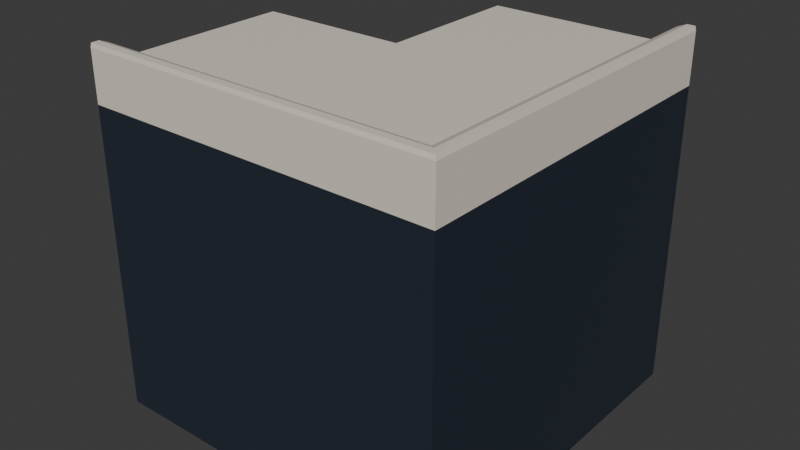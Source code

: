 # Source: Counter_Corner.blend  (saved by Blender 5.0.118; exported with 4.5.12 LTS)
import bpy
from mathutils import Matrix  # noqa: F401  (used for matrix-valued properties, if any)

bpy.ops.wm.read_factory_settings(use_empty=True)
scene = bpy.context.scene
scene.name = 'Scene'

# ---- materials (node trees are filled in below, after node groups)
mat_countertop = bpy.data.materials.new('Countertop')
mat_countertop.alpha_threshold = 0.0
mat_countertop.use_backface_culling_lightprobe_volume = False
mat_countertop.roughness = 0.5
mat_countertop.line_color = (0.0, 0.0, 0.0, 1.0)
mat_counterbase = bpy.data.materials.new('CounterBase')
mat_counterinside = bpy.data.materials.new('CounterInside')
mat_handle = bpy.data.materials.new('Handle')

# ---- material node trees
mat_countertop.use_nodes = True; mat_countertop.node_tree.nodes.clear()
_N = mat_countertop.node_tree.nodes; _L = mat_countertop.node_tree.links
n0 = _N.new('ShaderNodeOutputMaterial'); n0.name = 'Material Output'; n0.location = (200, 100)
n1 = _N.new('ShaderNodeBsdfPrincipled'); n1.name = 'Principled BSDF'; n1.location = (-200, 100)
n1.inputs[0].default_value = (0.8, 0.7271, 0.6287, 1.0)
_L.new(n1.outputs[0], n0.inputs[0])
n0.is_active_output = True
mat_counterbase.use_nodes = True; mat_counterbase.node_tree.nodes.clear()
_N = mat_counterbase.node_tree.nodes; _L = mat_counterbase.node_tree.links
n0 = _N.new('ShaderNodeBsdfPrincipled'); n0.name = 'Principled BSDF'; n0.location = (-200, 100)
n0.inputs[0].default_value = (0.01856, 0.02658, 0.04245, 1.0)
n1 = _N.new('ShaderNodeOutputMaterial'); n1.name = 'Material Output'; n1.location = (200, 100)
_L.new(n0.outputs[0], n1.inputs[0])
n1.is_active_output = True
mat_counterinside.use_nodes = True; mat_counterinside.node_tree.nodes.clear()
_N = mat_counterinside.node_tree.nodes; _L = mat_counterinside.node_tree.links
n0 = _N.new('ShaderNodeBsdfPrincipled'); n0.name = 'Principled BSDF'; n0.location = (-200, 100)
n0.inputs[0].default_value = (0.1276, 0.1276, 0.1276, 1.0)
n1 = _N.new('ShaderNodeOutputMaterial'); n1.name = 'Material Output'; n1.location = (200, 100)
_L.new(n0.outputs[0], n1.inputs[0])
n1.is_active_output = True
mat_handle.use_nodes = True; mat_handle.node_tree.nodes.clear()
_N = mat_handle.node_tree.nodes; _L = mat_handle.node_tree.links
n0 = _N.new('ShaderNodeBsdfPrincipled'); n0.name = 'Principled BSDF'; n0.location = (-200, 100)
n0.inputs[0].default_value = (0.4982, 0.4982, 0.4982, 1.0)
n0.inputs[1].default_value = 1.0
n0.inputs[2].default_value = 0.3
n1 = _N.new('ShaderNodeOutputMaterial'); n1.name = 'Material Output'; n1.location = (200, 100)
_L.new(n0.outputs[0], n1.inputs[0])
n1.is_active_output = True

# ---- world
world_world = bpy.data.worlds.new('World'); scene.world = world_world
world_world.use_nodes = True; world_world.node_tree.nodes.clear()
_N = world_world.node_tree.nodes; _L = world_world.node_tree.links
n0 = _N.new('ShaderNodeOutputWorld'); n0.name = 'World Output'; n0.location = (200, 100)
n1 = _N.new('ShaderNodeBackground'); n1.name = 'Background'; n1.location = (-200, 100)
n1.inputs[0].default_value = (0.05088, 0.05088, 0.05088, 1.0)
_L.new(n1.outputs[0], n0.inputs[0])
n0.is_active_output = True
world_world.color = (0.05088, 0.05088, 0.05088)
world_world.sun_shadow_jitter_overblur = 0.0

# ---- meshes
me_cube_001 = bpy.data.meshes.new('Cube.001')
me_cube_001.from_pydata([(0.4629, -0.4631, 0.0), (0.4629, -0.4631, 0.95), (-0.5472, -0.4631, 0.0), (-0.5472, -0.4631, 0.95), (0.4629, -0.4631, 0.855), (-0.5472, -0.4631, 0.855), (-0.5472, 0.04686, 0.0), (-0.5472, 0.04686, 0.95), (0.4629, 0.04721, 0.0), (0.4629, 0.04721, 0.95), (0.4629, 0.04686, 0.855), (-0.5472, 0.04686, 0.855), (0.4629, -0.4631, 0.9949), (-0.5472, 0.1175, 0.95), (-0.5472, 0.1369, 0.9306), (-0.5472, 0.1369, 0.8744), (-0.5472, 0.1175, 0.855), (0.4119, -0.4121, 0.95), (-0.5472, -0.4121, 0.0), (0.4629, -0.4121, 0.95), (0.4629, -0.4121, 0.855), (-0.5472, -0.4121, 0.95), (0.4629, -0.4121, 0.0), (-0.5472, -0.4121, 0.855), (-0.5472, -0.4631, 0.9949), (0.4119, -0.4121, 0.9949), (-0.5472, -0.4121, 0.9949), (0.46, -0.4602, 1.006), (-0.5472, -0.4602, 1.006), (0.4382, -0.4385, 1.006), (-0.5472, -0.4385, 1.006), (-0.5214, 0.04686, 0.02201), (0.3876, 0.04686, 0.02201), (0.3876, 0.04686, 0.833), (-0.5214, 0.04686, 0.833), (-0.5214, -0.3879, 0.02201), (0.3876, -0.3879, 0.02201), (0.3876, -0.3879, 0.833), (-0.5214, -0.3879, 0.833), (-0.04716, -0.4631, 0.0), (-0.04716, -0.4631, 0.95), (-0.04716, -0.4631, 0.855), (-0.04716, 0.04686, 0.855), (-0.04716, 0.04686, 0.95), (-0.04716, 0.04686, 0.0), (-0.1177, 0.1182, 0.95), (-0.1371, 0.1374, 0.9306), (-0.1371, 0.1374, 0.8744), (-0.1177, 0.1182, 0.855), (-0.04716, -0.4121, 0.0), (-0.04716, -0.4121, 0.95), (-0.04716, -0.4631, 0.9949), (-0.04716, -0.4121, 0.9949), (-0.04716, -0.4602, 1.006), (-0.04716, -0.4385, 1.006), (-0.04716, 0.04686, 0.833), (-0.04716, 0.04686, 0.02201), (-0.04716, -0.3879, 0.833), (-0.04716, -0.3879, 0.02201), (0.4629, 0.5476, 0.0), (0.4629, 0.5476, 0.95), (0.4629, 0.5476, 0.855), (-0.04709, 0.5476, 0.0), (-0.04709, 0.5476, 0.95), (-0.04709, 0.5476, 0.855), (-0.1177, 0.5476, 0.95), (-0.1371, 0.5476, 0.9306), (-0.1371, 0.5476, 0.8744), (-0.1177, 0.5476, 0.855), (0.4119, 0.5476, 0.0), (0.4119, 0.5476, 0.95), (0.4119, 0.5476, 0.855), (0.4629, 0.5476, 0.9949), (0.4119, 0.5476, 0.9949), (0.46, 0.5476, 1.006), (0.4382, 0.5476, 1.006), (-0.04709, 0.5218, 0.02201), (-0.04709, 0.5218, 0.833), (0.3876, 0.5218, 0.02201), (0.3876, 0.5218, 0.833), (0.4119, -0.4121, 0.0), (0.4119, -0.4631, 0.0), (0.4119, 0.04757, 0.0), (0.4119, 0.04757, 0.95), (0.4629, 0.04757, 0.9949), (0.4119, 0.04757, 0.9949), (0.46, 0.04757, 1.006), (0.4382, 0.04757, 1.006), (0.4119, -0.4631, 0.855), (0.4119, -0.4631, 0.95)], [(39, 0)], [(41, 40, 3, 5), (87, 29, 27, 86), (44, 6, 31, 56), (39, 41, 5, 2), (18, 23, 11, 6), (89, 40, 41, 88), (23, 21, 7, 11), (86, 27, 12, 84), (48, 42, 11, 16), (83, 17, 25, 85), (14, 15, 16, 13), (11, 7, 13, 16), (5, 3, 21, 23), (20, 19, 1, 4), (2, 5, 23, 18), (85, 25, 29, 87), (52, 26, 30, 54), (21, 3, 24, 26), (1, 89, 88, 4), (50, 21, 26, 52), (54, 53, 27, 29), (1, 19, 12), (26, 24, 28, 30), (51, 12, 27, 53), (10, 8, 32, 33), (42, 10, 33, 55), (6, 11, 34, 31), (56, 31, 35, 58), (31, 34, 38, 35), (33, 32, 36, 37), (55, 33, 37, 57), (57, 58, 35, 38), (37, 36, 58, 57), (34, 55, 57, 38), (32, 56, 58, 36), (11, 42, 55, 34), (24, 51, 53, 28), (30, 28, 53, 54), (17, 50, 52, 25), (3, 40, 51, 24), (25, 52, 54, 29), (7, 21, 50, 43), (2, 18, 49, 39), (15, 14, 46, 47), (13, 7, 43, 45), (15, 47, 48, 16), (13, 45, 46, 14), (18, 6, 44, 49), (1, 12, 89), (8, 44, 56, 32), (40, 89, 12, 51), (10, 61, 60, 9), (44, 56, 76, 62), (8, 59, 61, 10), (69, 62, 64, 71), (71, 64, 63, 70), (48, 68, 64, 42), (66, 65, 68, 67), (64, 68, 65, 63), (61, 71, 70, 60), (59, 69, 71, 61), (85, 87, 75, 73), (70, 73, 72, 60), (83, 85, 73, 70), (73, 75, 74, 72), (62, 76, 77, 64), (56, 32, 78, 76), (76, 78, 79, 77), (33, 79, 78, 32), (77, 79, 33, 55), (64, 77, 55, 42), (72, 74, 86, 84), (75, 87, 86, 74), (60, 72, 84, 9), (63, 43, 83, 70), (59, 8, 82, 69), (67, 47, 46, 66), (65, 45, 43, 63), (67, 68, 48, 47), (65, 66, 46, 45), (69, 82, 44, 62), (12, 19, 9, 84), (50, 17, 83, 43), (49, 44, 82, 80), (22, 80, 82, 8), (49, 80, 81, 39), (22, 0, 81, 80), (10, 9, 19, 20), (22, 8, 10, 20), (41, 39, 81, 88), (0, 4, 88, 81), (4, 0, 22, 20)])
me_cube_001.polygons.foreach_set('material_index', [0, 0, 1, 1, 1, 0, 0, 0, 0, 0, 0, 0, 0, 0, 1, 0, 0, 0, 0, 0, 0, 0, 0, 0, 1, 1, 1, 2, 2, 2, 2, 2, 2, 2, 2, 1, 0, 0, 0, 0, 0, 0, 1, 0, 0, 0, 0, 1, 0, 1, 0, 0, 1, 1, 1, 0, 0, 0, 0, 0, 1, 0, 0, 0, 0, 1, 2, 2, 2, 2, 1, 0, 0, 0, 0, 1, 0, 0, 0, 0, 1, 0, 0, 1, 1, 1, 1, 0, 1, 1, 1, 1])
_uv = me_cube_001.uv_layers.new(name='UVMap')
_uv.uv.foreach_set('vector', [0.6, 0.125, 0.625, 0.125, 0.625, 0.25, 0.6, 0.25, 0.8537, 0.625, 0.8537, 0.625, 0.875, 0.625, 0.875, 0.625, 0.3375, 0.625, 0.3375, 0.5, 0.3375, 0.5, 0.3375, 0.625, 0.375, 0.125, 0.6, 0.125, 0.6, 0.25, 0.375, 0.25, 0.375, 0.2712, 0.6, 0.2713, 0.6, 0.4625, 0.375, 0.4625, 0.0, 0.0, 0.625, 0.125, 0.6, 0.125, 0.0, 0.0, 0.6, 0.2713, 0.625, 0.2713, 0.625, 0.4625, 0.6, 0.4625, 0.625, 0.125, 0.625, 0.125, 0.625, 0.125, 0.625, 0.125, 0.6, 0.625, 0.6, 0.625, 0.6, 0.4625, 0.6, 0.4919, 0.8537, 0.625, 0.8537, 0.625, 0.8537, 0.625, 0.8537, 0.625, 0.6199, 0.5, 0.6051, 0.5, 0.6, 0.4919, 0.6304, 0.4973, 0.6, 0.4625, 0.6625, 0.5, 0.6304, 0.4973, 0.6, 0.4919, 0.6, 0.25, 0.625, 0.25, 0.625, 0.2713, 0.6, 0.2713, 0.0, 0.0, 0.0, 0.0, 0.625, 0.0, 0.0, 0.0, 0.375, 0.25, 0.6, 0.25, 0.6, 0.2713, 0.375, 0.2712, 0.8537, 0.625, 0.8537, 0.625, 0.8537, 0.625, 0.8537, 0.625, 0.8537, 0.625, 0.8537, 0.5, 0.8537, 0.5, 0.8537, 0.625, 0.625, 0.2713, 0.625, 0.25, 0.625, 0.25, 0.625, 0.2713, 0.625, 0.0, 0.0, 0.0, 0.0, 0.0, 0.0, 0.0, 0.8537, 0.625, 0.8537, 0.5, 0.8537, 0.5, 0.8537, 0.625, 0.8537, 0.625, 0.875, 0.625, 0.875, 0.75, 0.8537, 0.75, 0.625, 0.0, 0.0, 0.0, 0.625, 0.0, 0.625, 0.2713, 0.625, 0.25, 0.625, 0.25, 0.625, 0.2713, 0.625, 0.125, 0.625, 0.0, 0.625, 0.0, 0.625, 0.125, 0.6, 0.7875, 0.375, 0.7875, 0.375, 0.7875, 0.6, 0.7875, 0.6, 0.625, 0.6, 0.7875, 0.6, 0.7875, 0.6, 0.625, 0.375, 0.4625, 0.6, 0.4625, 0.6, 0.4625, 0.375, 0.4625, 0.3375, 0.625, 0.3375, 0.5, 0.3375, 0.5, 0.3375, 0.625, 0.375, 0.4625, 0.6, 0.4625, 0.6, 0.4625, 0.375, 0.4625, 0.6, 0.7875, 0.375, 0.7875, 0.375, 0.7875, 0.6, 0.7875, 0.6, 0.625, 0.6, 0.7875, 0.6, 0.7875, 0.6, 0.625, 0.6, 0.625, 0.3562, 0.6438, 0.3375, 0.5, 0.6, 0.4625, 0.6, 0.7875, 0.375, 0.7875, 0.3562, 0.6438, 0.6, 0.625, 0.6, 0.4625, 0.6, 0.625, 0.6, 0.625, 0.6, 0.4625, 0.3375, 0.75, 0.3375, 0.625, 0.3375, 0.625, 0.3375, 0.75, 0.6, 0.4625, 0.6, 0.625, 0.6, 0.625, 0.6, 0.4625, 0.625, 0.25, 0.625, 0.125, 0.625, 0.125, 0.625, 0.25, 0.8537, 0.5, 0.875, 0.5, 0.875, 0.625, 0.8537, 0.625, 0.0, 0.0, 0.8537, 0.625, 0.8537, 0.625, 0.8537, 0.75, 0.625, 0.25, 0.625, 0.125, 0.625, 0.125, 0.625, 0.25, 0.8537, 0.75, 0.8537, 0.625, 0.8537, 0.625, 0.8537, 0.75, 0.6625, 0.5, 0.8537, 0.5, 0.8537, 0.625, 0.6625, 0.625, 0.125, 0.5, 0.1462, 0.5, 0.1462, 0.625, 0.125, 0.625, 0.6051, 0.5, 0.6199, 0.5, 0.6199, 0.625, 0.6051, 0.625, 0.6304, 0.4973, 0.6625, 0.5, 0.6625, 0.625, 0.6304, 0.625, 0.6051, 0.5, 0.6051, 0.625, 0.6, 0.625, 0.6, 0.4919, 0.6304, 0.4973, 0.6304, 0.625, 0.6199, 0.625, 0.6199, 0.5, 0.1462, 0.5, 0.3375, 0.5, 0.3375, 0.625, 0.1462, 0.625, 0.625, 0.0, 0.625, 0.0, 0.0, 0.0, 0.3375, 0.75, 0.3375, 0.625, 0.3375, 0.625, 0.3375, 0.75, 0.625, 0.125, 0.0, 0.0, 0.625, 0.0, 0.625, 0.125, 0.6, 0.125, 0.6, 0.25, 0.625, 0.25, 0.625, 0.125, 0.3375, 0.625, 0.3375, 0.625, 0.3375, 0.5, 0.3375, 0.5, 0.375, 0.125, 0.375, 0.25, 0.6, 0.25, 0.6, 0.125, 0.375, 0.2712, 0.375, 0.4625, 0.6, 0.4625, 0.6, 0.2713, 0.6, 0.2713, 0.6, 0.4625, 0.625, 0.4625, 0.625, 0.2713, 0.6, 0.625, 0.6, 0.4919, 0.6, 0.4625, 0.6, 0.625, 0.6199, 0.5, 0.6304, 0.4973, 0.6, 0.4919, 0.6051, 0.5, 0.6, 0.4625, 0.6, 0.4919, 0.6304, 0.4973, 0.6625, 0.5, 0.6, 0.25, 0.6, 0.2713, 0.625, 0.2713, 0.625, 0.25, 0.375, 0.25, 0.375, 0.2712, 0.6, 0.2713, 0.6, 0.25, 0.8537, 0.625, 0.8537, 0.625, 0.8537, 0.5, 0.8537, 0.5, 0.625, 0.2713, 0.625, 0.2713, 0.625, 0.25, 0.625, 0.25, 0.8537, 0.625, 0.8537, 0.625, 0.8537, 0.5, 0.8537, 0.5, 0.625, 0.2713, 0.625, 0.2713, 0.625, 0.25, 0.625, 0.25, 0.375, 0.4625, 0.375, 0.4625, 0.6, 0.4625, 0.6, 0.4625, 0.3375, 0.625, 0.3375, 0.625, 0.3375, 0.5, 0.3375, 0.5, 0.375, 0.4625, 0.375, 0.4625, 0.6, 0.4625, 0.6, 0.4625, 0.6, 0.625, 0.6, 0.4625, 0.3375, 0.5, 0.3562, 0.6438, 0.6, 0.4625, 0.6, 0.4625, 0.6, 0.625, 0.6, 0.625, 0.6, 0.4625, 0.6, 0.4625, 0.6, 0.625, 0.6, 0.625, 0.625, 0.25, 0.625, 0.25, 0.625, 0.125, 0.625, 0.125, 0.8537, 0.5, 0.8537, 0.625, 0.875, 0.625, 0.875, 0.5, 0.625, 0.25, 0.625, 0.25, 0.625, 0.125, 0.625, 0.125, 0.6625, 0.5, 0.6625, 0.625, 0.8537, 0.625, 0.8537, 0.5, 0.125, 0.5, 0.125, 0.625, 0.1462, 0.625, 0.1462, 0.5, 0.6051, 0.5, 0.6051, 0.625, 0.6199, 0.625, 0.6199, 0.5, 0.6304, 0.4973, 0.6304, 0.625, 0.6625, 0.625, 0.6625, 0.5, 0.6051, 0.5, 0.6, 0.4919, 0.6, 0.625, 0.6051, 0.625, 0.6304, 0.4973, 0.6199, 0.5, 0.6199, 0.625, 0.6304, 0.625, 0.1462, 0.5, 0.1462, 0.625, 0.3375, 0.625, 0.3375, 0.5, 0.625, 0.0, 0.0, 0.0, 0.625, 0.125, 0.625, 0.125, 0.8537, 0.625, 0.8537, 0.625, 0.8537, 0.625, 0.6625, 0.625, 0.1462, 0.625, 0.3375, 0.625, 0.1462, 0.625, 0.0, 0.0, 0.0, 0.0, 0.0, 0.0, 0.1462, 0.625, 0.125, 0.625, 0.1462, 0.625, 0.0, 0.0, 0.0, 0.0, 0.125, 0.625, 0.0, 0.0, 0.0, 0.0, 0.0, 0.0, 0.0, 0.0, 0.6, 0.125, 0.625, 0.125, 0.0, 0.0, 0.0, 0.0, 0.0, 0.0, 0.0, 0.0, 0.0, 0.0, 0.0, 0.0, 0.6, 0.125, 0.375, 0.125, 0.0, 0.0, 0.0, 0.0, 0.0, 0.0, 0.0, 0.0, 0.0, 0.0, 0.0, 0.0, 0.0, 0.0, 0.0, 0.0, 0.0, 0.0, 0.0, 0.0])
me_cube_001.materials.append(mat_countertop)
me_cube_001.materials.append(mat_counterbase)
me_cube_001.materials.append(mat_counterinside)
me_cube_001.update()
me_cube_004 = bpy.data.meshes.new('Cube.004')
me_cube_004.from_pydata([(-0.02, 0.02827, -0.4055), (-0.02, 0.02827, 0.4055), (0.4543, 0.02827, 0.4055), (0.4543, 0.02827, -0.4055), (0.005457, 0.01779, -0.362), (0.005457, 0.01779, 0.362), (0.4288, 0.01779, 0.362), (0.4288, 0.01779, -0.362), (0.02096, 0.01779, -0.3355), (0.02096, 0.01779, 0.3355), (0.4133, 0.01779, 0.3355), (0.4133, 0.01779, -0.3355), (0.0346, 0.0278, -0.3121), (0.0346, 0.0278, 0.3121), (0.3997, 0.0278, 0.3121), (0.3997, 0.0278, -0.3121), (-0.02, -0.02827, -0.4055), (-0.02, -0.02827, 0.4055), (0.4543, -0.02827, 0.4055), (0.4543, -0.02827, -0.4055), (0.005457, -0.01779, -0.362), (0.005457, -0.01779, 0.362), (0.4288, -0.01779, 0.362), (0.4288, -0.01779, -0.362), (0.02096, -0.01779, -0.3355), (0.02096, -0.01779, 0.3355), (0.4133, -0.01779, 0.3355), (0.4133, -0.01779, -0.3355), (0.0346, -0.0278, -0.3121), (0.0346, -0.0278, 0.3121), (0.3997, -0.0278, 0.3121), (0.3997, -0.0278, -0.3121)], [], [(3, 7, 6, 2), (1, 2, 6, 5), (0, 4, 7, 3), (1, 5, 4, 0), (4, 8, 11, 7), (5, 9, 8, 4), (7, 11, 10, 6), (5, 6, 10, 9), (8, 12, 15, 11), (9, 13, 12, 8), (11, 15, 14, 10), (9, 10, 14, 13), (13, 14, 15, 12), (19, 18, 22, 23), (17, 21, 22, 18), (16, 19, 23, 20), (17, 16, 20, 21), (20, 23, 27, 24), (21, 20, 24, 25), (23, 22, 26, 27), (21, 25, 26, 22), (24, 27, 31, 28), (25, 24, 28, 29), (27, 26, 30, 31), (25, 29, 30, 26), (29, 28, 31, 30), (17, 18, 2, 1), (18, 19, 3, 2), (19, 16, 0, 3), (16, 17, 1, 0)])
me_cube_004.polygons.foreach_set('material_index', [1, 1, 1, 1, 1, 1, 1, 1, 1, 1, 1, 1, 1, 1, 1, 1, 1, 1, 1, 1, 1, 1, 1, 1, 1, 1, 1, 1, 1, 1])
_uv = me_cube_004.uv_layers.new(name='UVMap')
_uv.uv.foreach_set('vector', [0.0, 0.0, 0.0, 0.0, 0.0, 0.0, 0.0, 0.0, 0.0, 0.0, 0.0, 0.0, 0.0, 0.0, 0.0, 0.0, 0.0, 0.0, 0.0, 0.0, 0.0, 0.0, 0.0, 0.0, 0.0, 0.0, 0.0, 0.0, 0.0, 0.0, 0.0, 0.0, 0.0, 0.0, 0.0, 0.0, 0.0, 0.0, 0.0, 0.0, 0.0, 0.0, 0.0, 0.0, 0.0, 0.0, 0.0, 0.0, 0.0, 0.0, 0.0, 0.0, 0.0, 0.0, 0.0, 0.0, 0.0, 0.0, 0.0, 0.0, 0.0, 0.0, 0.0, 0.0, 0.0, 0.0, 0.0, 0.0, 0.0, 0.0, 0.0, 0.0, 0.0, 0.0, 0.0, 0.0, 0.0, 0.0, 0.0, 0.0, 0.0, 0.0, 0.0, 0.0, 0.0, 0.0, 0.0, 0.0, 0.0, 0.0, 0.0, 0.0, 0.0, 0.0, 0.0, 0.0, 0.0, 0.0, 0.0, 0.0, 0.0, 0.0, 0.0, 0.0, 0.0, 0.0, 0.0, 0.0, 0.0, 0.0, 0.0, 0.0, 0.0, 0.0, 0.0, 0.0, 0.0, 0.0, 0.0, 0.0, 0.0, 0.0, 0.0, 0.0, 0.0, 0.0, 0.0, 0.0, 0.0, 0.0, 0.0, 0.0, 0.0, 0.0, 0.0, 0.0, 0.0, 0.0, 0.0, 0.0, 0.0, 0.0, 0.0, 0.0, 0.0, 0.0, 0.0, 0.0, 0.0, 0.0, 0.0, 0.0, 0.0, 0.0, 0.0, 0.0, 0.0, 0.0, 0.0, 0.0, 0.0, 0.0, 0.0, 0.0, 0.0, 0.0, 0.0, 0.0, 0.0, 0.0, 0.0, 0.0, 0.0, 0.0, 0.0, 0.0, 0.0, 0.0, 0.0, 0.0, 0.0, 0.0, 0.0, 0.0, 0.0, 0.0, 0.0, 0.0, 0.0, 0.0, 0.0, 0.0, 0.0, 0.0, 0.0, 0.0, 0.0, 0.0, 0.0, 0.0, 0.0, 0.0, 0.0, 0.0, 0.0, 0.0, 0.0, 0.0, 0.0, 0.0, 0.0, 0.0, 0.0, 0.0, 0.0, 0.0, 0.0, 0.0, 0.0, 0.0, 0.0, 0.0, 0.0, 0.0, 0.0, 0.0, 0.0, 0.0, 0.0, 0.0, 0.0, 0.0, 0.0, 0.0, 0.0, 0.0, 0.0, 0.0, 0.0, 0.0])
me_cube_004.materials.append(mat_handle)
me_cube_004.materials.append(mat_counterbase)
me_cube_004.update()
me_cube_006 = bpy.data.meshes.new('Cube.006')
me_cube_006.from_pydata([(-0.4905, -0.2086, -0.009532), (-0.4905, -0.2086, 0.009532), (-0.4905, 0.2086, -0.009532), (-0.4905, 0.2086, 0.009532), (0.4905, -0.2086, -0.009532), (0.4905, -0.2086, 0.009532), (0.4905, 0.2086, -0.009532), (0.4905, 0.2086, 0.009532), (0.04717, 0.2086, -0.009532), (0.04717, 0.2086, 0.009532), (0.04717, -0.2086, -0.009532), (0.04717, -0.2086, 0.009532), (0.4905, 0.7458, -0.009532), (0.4905, 0.7458, 0.009532), (0.04717, 0.7458, -0.009532), (0.04717, 0.7458, 0.009532)], [], [(0, 1, 3, 2), (7, 6, 12, 13), (6, 7, 5, 4), (10, 11, 1, 0), (8, 6, 4, 10), (9, 3, 1, 11), (7, 9, 11, 5), (2, 8, 10, 0), (4, 5, 11, 10), (2, 3, 9, 8), (14, 15, 13, 12), (9, 7, 13, 15), (6, 8, 14, 12), (8, 9, 15, 14)])
_uv = me_cube_006.uv_layers.new(name='UVMap')
_uv.uv.foreach_set('vector', [0.375, 0.0, 0.625, 0.0, 0.625, 0.25, 0.375, 0.25, 0.625, 0.5, 0.375, 0.5, 0.375, 0.5, 0.625, 0.5, 0.375, 0.5, 0.625, 0.5, 0.625, 0.75, 0.375, 0.75, 0.375, 0.875, 0.625, 0.875, 0.625, 1.0, 0.375, 1.0, 0.25, 0.5, 0.375, 0.5, 0.375, 0.75, 0.25, 0.75, 0.75, 0.5, 0.875, 0.5, 0.875, 0.75, 0.75, 0.75, 0.625, 0.5, 0.75, 0.5, 0.75, 0.75, 0.625, 0.75, 0.125, 0.5, 0.25, 0.5, 0.25, 0.75, 0.125, 0.75, 0.375, 0.75, 0.625, 0.75, 0.625, 0.875, 0.375, 0.875, 0.375, 0.25, 0.625, 0.25, 0.625, 0.375, 0.375, 0.375, 0.375, 0.375, 0.625, 0.375, 0.625, 0.5, 0.375, 0.5, 0.75, 0.5, 0.625, 0.5, 0.625, 0.5, 0.75, 0.5, 0.375, 0.5, 0.25, 0.5, 0.25, 0.5, 0.375, 0.5, 0.375, 0.375, 0.625, 0.375, 0.625, 0.375, 0.375, 0.375])
me_cube_006.materials.append(mat_counterinside)
me_cube_006.update()
me_cube_002 = bpy.data.meshes.new('Cube.002')
me_cube_002.from_pydata([(0.3589, 0.03581, 0.2749), (0.39, 0.03581, 0.2749), (0.3589, 0.06177, 0.2148), (0.39, 0.06177, 0.2148), (0.3589, 0.03581, -0.28), (0.39, 0.03581, -0.28), (0.3589, 0.06177, -0.2198), (0.39, 0.06177, -0.2198), (0.3641, -0.01222, 0.197), (0.385, -0.01222, 0.197), (0.3641, -0.01222, 0.2145), (0.385, -0.01222, 0.2145), (0.3641, 0.04046, 0.197), (0.385, 0.04046, 0.197), (0.3641, 0.04046, 0.2145), (0.385, 0.04046, 0.2145), (0.3641, -0.01222, -0.2188), (0.385, -0.01222, -0.2188), (0.3641, -0.01222, -0.2013), (0.385, -0.01222, -0.2013), (0.3641, 0.04046, -0.2188), (0.385, 0.04046, -0.2188), (0.3641, 0.04046, -0.2013), (0.385, 0.04046, -0.2013), (0.0, -1.863e-09, -0.4055), (0.0, -1.863e-09, 0.4055), (0.4743, -3.539e-08, 0.4055), (0.4743, -3.539e-08, -0.4055), (0.02546, -0.01048, -0.362), (0.02546, -0.01048, 0.362), (0.4488, -0.01048, 0.362), (0.4488, -0.01048, -0.362), (0.04096, -0.01048, -0.3355), (0.04096, -0.01048, 0.3355), (0.4333, -0.01048, 0.3355), (0.4333, -0.01048, -0.3355), (0.0546, -0.0004732, -0.3121), (0.0546, -0.0004732, 0.3121), (0.4197, -0.0004732, 0.3121), (0.4197, -0.0004732, -0.3121), (0.0, -0.05654, -0.4055), (0.0, -0.05654, 0.4055), (0.4743, -0.05654, 0.4055), (0.4743, -0.05654, -0.4055), (0.02546, -0.04605, -0.362), (0.02546, -0.04605, 0.362), (0.4488, -0.04605, 0.362), (0.4488, -0.04605, -0.362), (0.04096, -0.04605, -0.3355), (0.04096, -0.04605, 0.3355), (0.4333, -0.04605, 0.3355), (0.4333, -0.04605, -0.3355), (0.0546, -0.05606, -0.3121), (0.0546, -0.05606, 0.3121), (0.4197, -0.05606, 0.3121), (0.4197, -0.05606, -0.3121)], [], [(0, 1, 3, 2), (2, 3, 7, 6), (6, 7, 5, 4), (4, 5, 1, 0), (2, 6, 4, 0), (7, 3, 1, 5), (8, 9, 11, 10), (10, 11, 15, 14), (14, 15, 13, 12), (12, 13, 9, 8), (10, 14, 12, 8), (15, 11, 9, 13), (16, 17, 19, 18), (18, 19, 23, 22), (22, 23, 21, 20), (20, 21, 17, 16), (18, 22, 20, 16), (23, 19, 17, 21), (27, 31, 30, 26), (25, 26, 30, 29), (24, 28, 31, 27), (25, 29, 28, 24), (28, 32, 35, 31), (29, 33, 32, 28), (31, 35, 34, 30), (29, 30, 34, 33), (32, 36, 39, 35), (33, 37, 36, 32), (35, 39, 38, 34), (33, 34, 38, 37), (37, 38, 39, 36), (43, 42, 46, 47), (41, 45, 46, 42), (40, 43, 47, 44), (41, 40, 44, 45), (44, 47, 51, 48), (45, 44, 48, 49), (47, 46, 50, 51), (45, 49, 50, 46), (48, 51, 55, 52), (49, 48, 52, 53), (51, 50, 54, 55), (49, 53, 54, 50), (53, 52, 55, 54), (41, 42, 26, 25), (42, 43, 27, 26), (43, 40, 24, 27), (40, 41, 25, 24)])
me_cube_002.polygons.foreach_set('material_index', [0, 0, 0, 0, 0, 0, 1, 0, 0, 0, 0, 0, 1, 0, 0, 0, 0, 0, 1, 1, 1, 1, 1, 1, 1, 1, 1, 1, 1, 1, 1, 1, 1, 1, 1, 1, 1, 1, 1, 1, 1, 1, 1, 1, 1, 1, 1, 1])
_uv = me_cube_002.uv_layers.new(name='UVMap')
_uv.uv.foreach_set('vector', [0.375, 0.0, 0.625, 0.0, 0.625, 0.25, 0.375, 0.25, 0.375, 0.25, 0.625, 0.25, 0.625, 0.5, 0.375, 0.5, 0.375, 0.5, 0.625, 0.5, 0.625, 0.75, 0.375, 0.75, 0.375, 0.75, 0.625, 0.75, 0.625, 1.0, 0.375, 1.0, 0.125, 0.5, 0.375, 0.5, 0.375, 0.75, 0.125, 0.75, 0.625, 0.5, 0.875, 0.5, 0.875, 0.75, 0.625, 0.75, 0.375, 0.0, 0.625, 0.0, 0.625, 0.25, 0.375, 0.25, 0.375, 0.25, 0.625, 0.25, 0.625, 0.5, 0.375, 0.5, 0.375, 0.5, 0.625, 0.5, 0.625, 0.75, 0.375, 0.75, 0.375, 0.75, 0.625, 0.75, 0.625, 1.0, 0.375, 1.0, 0.125, 0.5, 0.375, 0.5, 0.375, 0.75, 0.125, 0.75, 0.625, 0.5, 0.875, 0.5, 0.875, 0.75, 0.625, 0.75, 0.375, 0.0, 0.625, 0.0, 0.625, 0.25, 0.375, 0.25, 0.375, 0.25, 0.625, 0.25, 0.625, 0.5, 0.375, 0.5, 0.375, 0.5, 0.625, 0.5, 0.625, 0.75, 0.375, 0.75, 0.375, 0.75, 0.625, 0.75, 0.625, 1.0, 0.375, 1.0, 0.125, 0.5, 0.375, 0.5, 0.375, 0.75, 0.125, 0.75, 0.625, 0.5, 0.875, 0.5, 0.875, 0.75, 0.625, 0.75, 0.0, 0.0, 0.0, 0.0, 0.0, 0.0, 0.0, 0.0, 0.0, 0.0, 0.0, 0.0, 0.0, 0.0, 0.0, 0.0, 0.0, 0.0, 0.0, 0.0, 0.0, 0.0, 0.0, 0.0, 0.0, 0.0, 0.0, 0.0, 0.0, 0.0, 0.0, 0.0, 0.0, 0.0, 0.0, 0.0, 0.0, 0.0, 0.0, 0.0, 0.0, 0.0, 0.0, 0.0, 0.0, 0.0, 0.0, 0.0, 0.0, 0.0, 0.0, 0.0, 0.0, 0.0, 0.0, 0.0, 0.0, 0.0, 0.0, 0.0, 0.0, 0.0, 0.0, 0.0, 0.0, 0.0, 0.0, 0.0, 0.0, 0.0, 0.0, 0.0, 0.0, 0.0, 0.0, 0.0, 0.0, 0.0, 0.0, 0.0, 0.0, 0.0, 0.0, 0.0, 0.0, 0.0, 0.0, 0.0, 0.0, 0.0, 0.0, 0.0, 0.0, 0.0, 0.0, 0.0, 0.0, 0.0, 0.0, 0.0, 0.0, 0.0, 0.0, 0.0, 0.0, 0.0, 0.0, 0.0, 0.0, 0.0, 0.0, 0.0, 0.0, 0.0, 0.0, 0.0, 0.0, 0.0, 0.0, 0.0, 0.0, 0.0, 0.0, 0.0, 0.0, 0.0, 0.0, 0.0, 0.0, 0.0, 0.0, 0.0, 0.0, 0.0, 0.0, 0.0, 0.0, 0.0, 0.0, 0.0, 0.0, 0.0, 0.0, 0.0, 0.0, 0.0, 0.0, 0.0, 0.0, 0.0, 0.0, 0.0, 0.0, 0.0, 0.0, 0.0, 0.0, 0.0, 0.0, 0.0, 0.0, 0.0, 0.0, 0.0, 0.0, 0.0, 0.0, 0.0, 0.0, 0.0, 0.0, 0.0, 0.0, 0.0, 0.0, 0.0, 0.0, 0.0, 0.0, 0.0, 0.0, 0.0, 0.0, 0.0, 0.0, 0.0, 0.0, 0.0, 0.0, 0.0, 0.0, 0.0, 0.0, 0.0, 0.0, 0.0, 0.0, 0.0, 0.0, 0.0, 0.0, 0.0, 0.0, 0.0, 0.0, 0.0, 0.0, 0.0, 0.0, 0.0, 0.0, 0.0, 0.0, 0.0, 0.0, 0.0, 0.0, 0.0, 0.0, 0.0, 0.0, 0.0, 0.0, 0.0, 0.0, 0.0, 0.0, 0.0, 0.0, 0.0, 0.0, 0.0, 0.0, 0.0, 0.0, 0.0, 0.0, 0.0, 0.0, 0.0])
me_cube_002.materials.append(mat_handle)
me_cube_002.materials.append(mat_counterbase)
me_cube_002.update()

# ---- objects
ob_counter = bpy.data.objects.new('Counter', me_cube_001)
ob_door1 = bpy.data.objects.new('Door1', me_cube_004)
ob_shelf = bpy.data.objects.new('Shelf', me_cube_006)
ob_door2 = bpy.data.objects.new('Door2', me_cube_002)

# ---- transforms, parenting, visibility, modifiers, constraints
ob_counter.location = (0.0, 0.0, 0.0)
ob_door1.parent = ob_counter
ob_door1.matrix_parent_inverse = Matrix(((1.0, -0.0, 0.0, -0.04716), (-0.0, 1.0, -0.0, -0.1631), (0.0, -0.0, 1.0, -0.0), (-0.0, 0.0, -0.0, 1.0)))
ob_door1.location = (-0.4543, 0.1817, 0.4275)
ob_shelf.parent = ob_counter
ob_shelf.matrix_parent_inverse = Matrix(((1.0, -0.0, 0.0, -0.04716), (-0.0, 1.0, -0.0, -0.1631), (0.0, -0.0, 1.0, -0.0), (-0.0, 0.0, -0.0, 1.0)))
ob_shelf.location = (-7.451e-09, -0.05445, 0.4675)
ob_door2.parent = ob_door1
ob_door2.matrix_parent_inverse = Matrix(((1.0, -0.0, 0.0, 0.4543), (-0.0, 1.0, -0.0, -0.1817), (0.0, 0.0, 1.0, -0.4275), (-0.0, 0.0, -0.0, 1.0)))
ob_door2.location = (2.117e-05, 0.21, 0.4275)
ob_door2.rotation_euler = (0.0, -0.0, 1.571)

# ---- collection membership
scene.collection.objects.link(ob_counter)
scene.collection.objects.link(ob_door1)
scene.collection.objects.link(ob_shelf)
scene.collection.objects.link(ob_door2)

# ---- scene / render settings (as saved in the file)
scene.frame_start = 1; scene.frame_end = 250; scene.frame_set(1)
scene.render.engine = 'BLENDER_EEVEE_NEXT'
scene.render.bake_bias = 0.0
scene.render.bake_samples = 0
scene.cycles.sampling_pattern = 'TABULATED_SOBOL'
scene.eevee.use_volume_custom_range = False
bpy.context.view_layer.update()

# ---- added for rendering (the .blend has no active camera and no usable light): camera, sun
cam_auto = bpy.data.cameras.new('AutoCamera')
cam_auto.lens = 50.0
cam_auto.sensor_width = 36.0
cam_auto.clip_end = 1000.0
ob_auto_camera = bpy.data.objects.new('AutoCamera', cam_auto)
scene.collection.objects.link(ob_auto_camera)
ob_auto_camera.location = (1.57465, -1.89792, 1.79635)
ob_auto_camera.rotation_euler = (1.09748, -7.21219e-08, 0.694738)
scene.camera = ob_auto_camera
light_auto_sun = bpy.data.lights.new('AutoSun', 'SUN')
light_auto_sun.energy = 3.0
light_auto_sun.angle = 0.0523599
ob_auto_sun = bpy.data.objects.new('AutoSun', light_auto_sun)
scene.collection.objects.link(ob_auto_sun)
ob_auto_sun.rotation_euler = (0.872665, 0.174533, 0.523599)
bpy.context.view_layer.update()
